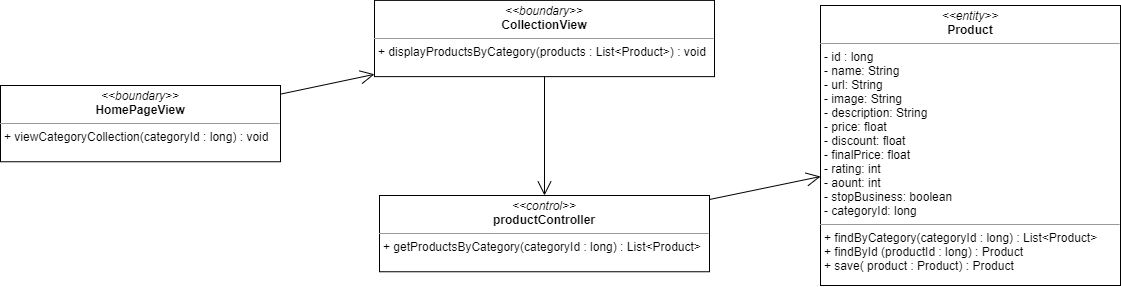

The diagram above was exported from draw.io. Its source (the exported page's mxGraphModel, read from the mxfile embedded in the PNG):
<mxGraphModel dx="1935" dy="482" grid="1" gridSize="10" guides="1" tooltips="1" connect="1" arrows="1" fold="1" page="1" pageScale="1" pageWidth="827" pageHeight="1169" math="0" shadow="0">
  <root>
    <mxCell id="WIyWlLk6GJQsqaUBKTNV-0" />
    <mxCell id="WIyWlLk6GJQsqaUBKTNV-1" parent="WIyWlLk6GJQsqaUBKTNV-0" />
    <mxCell id="IThWC_CC9NSLmTh-r2AY-0" value="&lt;p style=&quot;margin: 0px ; margin-top: 4px ; text-align: center&quot;&gt;&lt;i&gt;&amp;lt;&amp;lt;boundary&amp;gt;&amp;gt;&lt;/i&gt;&lt;br&gt;&lt;b&gt;CollectionView&lt;/b&gt;&lt;/p&gt;&lt;hr size=&quot;1&quot;&gt;&lt;p style=&quot;margin: 0px ; margin-left: 4px&quot;&gt;&lt;span&gt;+ displayProductsByCategory(products : List&amp;lt;Product&amp;gt;) : void&lt;/span&gt;&lt;br&gt;&lt;/p&gt;" style="verticalAlign=top;align=left;overflow=fill;fontSize=12;fontFamily=Helvetica;html=1;" parent="WIyWlLk6GJQsqaUBKTNV-1" vertex="1">
      <mxGeometry x="74" y="144.88" width="340" height="76.25" as="geometry" />
    </mxCell>
    <mxCell id="IThWC_CC9NSLmTh-r2AY-7" value="&lt;p style=&quot;margin: 0px ; margin-top: 4px ; text-align: center&quot;&gt;&lt;i&gt;&amp;lt;&amp;lt;entity&amp;gt;&amp;gt;&lt;/i&gt;&lt;br&gt;&lt;b&gt;Product&lt;/b&gt;&lt;/p&gt;&lt;hr size=&quot;1&quot;&gt;&lt;p style=&quot;margin: 0px ; margin-left: 4px&quot;&gt;- id : long&lt;/p&gt;&lt;p style=&quot;margin: 0px ; margin-left: 4px&quot;&gt;- name: String&lt;br&gt;- url: String&lt;/p&gt;&lt;p style=&quot;margin: 0px ; margin-left: 4px&quot;&gt;- image: String&lt;/p&gt;&lt;p style=&quot;margin: 0px ; margin-left: 4px&quot;&gt;- description: String&lt;/p&gt;&lt;p style=&quot;margin: 0px ; margin-left: 4px&quot;&gt;- price: float&lt;/p&gt;&lt;p style=&quot;margin: 0px ; margin-left: 4px&quot;&gt;- discount: float&lt;/p&gt;&lt;p style=&quot;margin: 0px ; margin-left: 4px&quot;&gt;- finalPrice: float&lt;/p&gt;&lt;p style=&quot;margin: 0px ; margin-left: 4px&quot;&gt;- rating: int&lt;/p&gt;&lt;p style=&quot;margin: 0px ; margin-left: 4px&quot;&gt;- aount: int&lt;/p&gt;&lt;p style=&quot;margin: 0px ; margin-left: 4px&quot;&gt;- stopBusiness: boolean&lt;/p&gt;&lt;p style=&quot;margin: 0px ; margin-left: 4px&quot;&gt;- categoryId: long&lt;/p&gt;&lt;hr size=&quot;1&quot;&gt;&lt;p style=&quot;margin: 0px ; margin-left: 4px&quot;&gt;+ findByCategory(categoryId : long) : List&amp;lt;Product&amp;gt;&lt;/p&gt;&lt;p style=&quot;margin: 0px ; margin-left: 4px&quot;&gt;+ findById (productId : long) : Product&lt;/p&gt;&lt;p style=&quot;margin: 0px ; margin-left: 4px&quot;&gt;+ save( product : Product) : Product&lt;/p&gt;" style="verticalAlign=top;align=left;overflow=fill;fontSize=12;fontFamily=Helvetica;html=1;" parent="WIyWlLk6GJQsqaUBKTNV-1" vertex="1">
      <mxGeometry x="520" y="150" width="300" height="280" as="geometry" />
    </mxCell>
    <mxCell id="FWG3fjAHBU4jXn7nU3PE-7" value="" style="endArrow=open;endFill=1;endSize=12;html=1;" parent="WIyWlLk6GJQsqaUBKTNV-1" source="0pS0LGNHSpQO-ddBT50u-0" target="IThWC_CC9NSLmTh-r2AY-7" edge="1">
      <mxGeometry width="160" relative="1" as="geometry">
        <mxPoint x="1276.523333333333" y="211.55999999999995" as="sourcePoint" />
        <mxPoint x="1000" y="280" as="targetPoint" />
      </mxGeometry>
    </mxCell>
    <mxCell id="0pS0LGNHSpQO-ddBT50u-0" value="&lt;p style=&quot;margin: 0px ; margin-top: 4px ; text-align: center&quot;&gt;&lt;i&gt;&amp;lt;&amp;lt;control&amp;gt;&amp;gt;&lt;/i&gt;&lt;br&gt;&lt;b&gt;productController&lt;/b&gt;&lt;/p&gt;&lt;hr size=&quot;1&quot;&gt;&lt;p style=&quot;margin: 0px ; margin-left: 4px&quot;&gt;&lt;span&gt;+ getProductsByCategory(categoryId : long) : List&amp;lt;Product&amp;gt;&lt;/span&gt;&lt;br&gt;&lt;/p&gt;" style="verticalAlign=top;align=left;overflow=fill;fontSize=12;fontFamily=Helvetica;html=1;" parent="WIyWlLk6GJQsqaUBKTNV-1" vertex="1">
      <mxGeometry x="79" y="340" width="330" height="76.25" as="geometry" />
    </mxCell>
    <mxCell id="a6LZkLnY9ZdFynJuQ4vh-0" value="&lt;p style=&quot;margin: 0px ; margin-top: 4px ; text-align: center&quot;&gt;&lt;i&gt;&amp;lt;&amp;lt;boundary&amp;gt;&amp;gt;&lt;/i&gt;&lt;br&gt;&lt;b&gt;HomePageView&lt;/b&gt;&lt;/p&gt;&lt;hr size=&quot;1&quot;&gt;&lt;p style=&quot;margin: 0px ; margin-left: 4px&quot;&gt;&lt;span&gt;+ viewCategoryCollection(categoryId : long) : void&lt;/span&gt;&lt;/p&gt;" style="verticalAlign=top;align=left;overflow=fill;fontSize=12;fontFamily=Helvetica;html=1;" parent="WIyWlLk6GJQsqaUBKTNV-1" vertex="1">
      <mxGeometry x="-300" y="230" width="280" height="76.25" as="geometry" />
    </mxCell>
    <mxCell id="AQ-AyxcWbIT5UIpH3jdl-0" value="" style="endArrow=open;endFill=1;endSize=12;html=1;" parent="WIyWlLk6GJQsqaUBKTNV-1" source="a6LZkLnY9ZdFynJuQ4vh-0" target="IThWC_CC9NSLmTh-r2AY-0" edge="1">
      <mxGeometry width="160" relative="1" as="geometry">
        <mxPoint x="330" y="250" as="sourcePoint" />
        <mxPoint x="490" y="250" as="targetPoint" />
      </mxGeometry>
    </mxCell>
    <mxCell id="AQ-AyxcWbIT5UIpH3jdl-1" value="" style="endArrow=open;endFill=1;endSize=12;html=1;" parent="WIyWlLk6GJQsqaUBKTNV-1" source="IThWC_CC9NSLmTh-r2AY-0" target="0pS0LGNHSpQO-ddBT50u-0" edge="1">
      <mxGeometry width="160" relative="1" as="geometry">
        <mxPoint x="330" y="250" as="sourcePoint" />
        <mxPoint x="490" y="250" as="targetPoint" />
      </mxGeometry>
    </mxCell>
  </root>
</mxGraphModel>